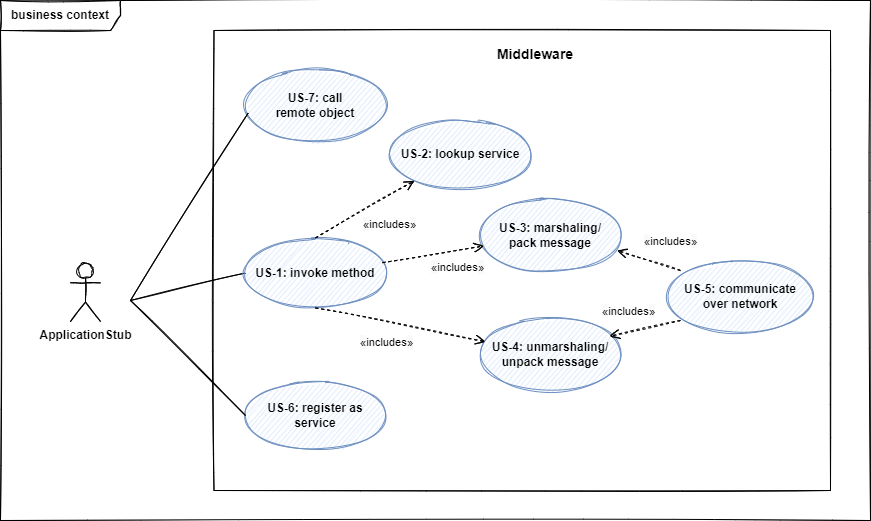

The diagram above was exported from draw.io. Its source (the exported page's mxGraphModel, read from the mxfile embedded in the PNG):
<mxGraphModel dx="248" dy="996" grid="1" gridSize="10" guides="1" tooltips="1" connect="1" arrows="1" fold="1" page="1" pageScale="1" pageWidth="827" pageHeight="1169" math="0" shadow="0">
  <root>
    <mxCell id="0" />
    <mxCell id="1" parent="0" />
    <mxCell id="2" value="&lt;b&gt;business context&lt;/b&gt;" style="shape=umlFrame;whiteSpace=wrap;html=1;width=120;height=30;sketch=1;" vertex="1" parent="1">
      <mxGeometry x="1720" y="40" width="870" height="520" as="geometry" />
    </mxCell>
    <mxCell id="3" value="" style="rounded=0;whiteSpace=wrap;html=1;fillColor=none;sketch=1;" vertex="1" parent="1">
      <mxGeometry x="1933.5" y="70" width="616.5" height="460" as="geometry" />
    </mxCell>
    <mxCell id="4" value="&lt;b&gt;ApplicationStub&lt;/b&gt;" style="shape=umlActor;verticalLabelPosition=bottom;verticalAlign=top;html=1;sketch=1;" vertex="1" parent="1">
      <mxGeometry x="1790" y="303" width="30" height="58" as="geometry" />
    </mxCell>
    <mxCell id="5" style="edgeStyle=orthogonalEdgeStyle;rounded=0;orthogonalLoop=1;jettySize=auto;html=1;exitX=0.5;exitY=1;exitDx=0;exitDy=0;sketch=1;" edge="1" parent="1">
      <mxGeometry relative="1" as="geometry">
        <mxPoint x="2013" y="482" as="sourcePoint" />
        <mxPoint x="2013" y="482" as="targetPoint" />
      </mxGeometry>
    </mxCell>
    <mxCell id="6" value="" style="endArrow=none;endFill=0;endSize=12;html=1;rounded=0;entryX=0;entryY=0.5;entryDx=0;entryDy=0;sketch=1;" edge="1" target="9" parent="1">
      <mxGeometry width="160" relative="1" as="geometry">
        <mxPoint x="1850" y="340" as="sourcePoint" />
        <mxPoint x="1943.0000000000014" y="242" as="targetPoint" />
      </mxGeometry>
    </mxCell>
    <mxCell id="7" value="Middleware" style="text;align=center;fontStyle=1;verticalAlign=middle;spacingLeft=3;spacingRight=3;strokeColor=none;rotatable=0;points=[[0,0.5],[1,0.5]];portConstraint=eastwest;fillColor=none;sketch=1;fontSize=14;" vertex="1" parent="1">
      <mxGeometry x="2215" y="80" width="80" height="26" as="geometry" />
    </mxCell>
    <mxCell id="8" style="edgeStyle=orthogonalEdgeStyle;rounded=0;orthogonalLoop=1;jettySize=auto;html=1;exitX=0.5;exitY=1;exitDx=0;exitDy=0;" edge="1" parent="1">
      <mxGeometry relative="1" as="geometry">
        <mxPoint x="2025" y="277" as="sourcePoint" />
        <mxPoint x="2025" y="277" as="targetPoint" />
      </mxGeometry>
    </mxCell>
    <mxCell id="9" value="&lt;b&gt;US-1: invoke method&lt;br&gt;&lt;/b&gt;" style="ellipse;whiteSpace=wrap;html=1;sketch=1;fillColor=#dae8fc;strokeColor=#6c8ebf;" vertex="1" parent="1">
      <mxGeometry x="1965" y="277.5" width="140" height="70" as="geometry" />
    </mxCell>
    <mxCell id="10" value="&lt;b&gt;US-6: register as service&lt;br&gt;&lt;/b&gt;" style="ellipse;whiteSpace=wrap;html=1;sketch=1;fillColor=#dae8fc;strokeColor=#6c8ebf;" vertex="1" parent="1">
      <mxGeometry x="1965" y="420" width="140" height="70" as="geometry" />
    </mxCell>
    <mxCell id="11" value="&lt;b&gt;US-2: lookup service&lt;br&gt;&lt;/b&gt;" style="ellipse;whiteSpace=wrap;html=1;sketch=1;fillColor=#dae8fc;strokeColor=#6c8ebf;" vertex="1" parent="1">
      <mxGeometry x="2110" y="159" width="140" height="70" as="geometry" />
    </mxCell>
    <mxCell id="12" value="" style="endArrow=none;endFill=0;endSize=12;html=1;rounded=0;entryX=0;entryY=0.5;entryDx=0;entryDy=0;sketch=1;" edge="1" target="10" parent="1">
      <mxGeometry width="160" relative="1" as="geometry">
        <mxPoint x="1850" y="340" as="sourcePoint" />
        <mxPoint x="1970.0000000000014" y="310" as="targetPoint" />
      </mxGeometry>
    </mxCell>
    <mxCell id="13" value="&lt;span style=&quot;font-size: 12px; background-color: rgb(248, 249, 250);&quot;&gt;«&lt;/span&gt;includes&lt;span style=&quot;font-size: 12px; background-color: rgb(248, 249, 250);&quot;&gt;»&lt;/span&gt;" style="html=1;verticalAlign=bottom;endArrow=open;dashed=1;endSize=8;rounded=0;exitX=0.5;exitY=0;exitDx=0;exitDy=0;sketch=1;" edge="1" source="9" target="11" parent="1">
      <mxGeometry x="0.1687" y="-33" relative="1" as="geometry">
        <mxPoint x="2086.2431151624287" y="297.874695464144" as="sourcePoint" />
        <mxPoint x="2135.6" y="242.1500000000001" as="targetPoint" />
        <mxPoint x="-1" as="offset" />
      </mxGeometry>
    </mxCell>
    <mxCell id="14" value="&lt;b&gt;US-3: marshaling/&lt;br&gt;pack message&lt;br&gt;&lt;/b&gt;" style="ellipse;whiteSpace=wrap;html=1;sketch=1;fillColor=#dae8fc;strokeColor=#6c8ebf;" vertex="1" parent="1">
      <mxGeometry x="2200" y="240" width="140" height="70" as="geometry" />
    </mxCell>
    <mxCell id="15" value="&lt;b&gt;US-4: unmarshaling/&lt;br&gt;unpack message&lt;br&gt;&lt;/b&gt;" style="ellipse;whiteSpace=wrap;html=1;sketch=1;fillColor=#dae8fc;strokeColor=#6c8ebf;" vertex="1" parent="1">
      <mxGeometry x="2200" y="359" width="140" height="70" as="geometry" />
    </mxCell>
    <mxCell id="16" value="&lt;span style=&quot;font-size: 12px; background-color: rgb(248, 249, 250);&quot;&gt;«&lt;/span&gt;includes&lt;span style=&quot;font-size: 12px; background-color: rgb(248, 249, 250);&quot;&gt;»&lt;/span&gt;" style="html=1;verticalAlign=bottom;endArrow=open;dashed=1;endSize=8;rounded=0;sketch=1;" edge="1" source="9" target="14" parent="1">
      <mxGeometry x="0.4047" y="-26" relative="1" as="geometry">
        <mxPoint x="2106.500000000007" y="322.5" as="sourcePoint" />
        <mxPoint x="2230" y="314" as="targetPoint" />
        <mxPoint as="offset" />
      </mxGeometry>
    </mxCell>
    <mxCell id="17" value="&lt;span style=&quot;font-size: 12px; background-color: rgb(248, 249, 250);&quot;&gt;«&lt;/span&gt;includes&lt;span style=&quot;font-size: 12px; background-color: rgb(248, 249, 250);&quot;&gt;»&lt;/span&gt;" style="html=1;verticalAlign=bottom;endArrow=open;dashed=1;endSize=8;rounded=0;sketch=1;exitX=0.5;exitY=1;exitDx=0;exitDy=0;" edge="1" source="9" target="15" parent="1">
      <mxGeometry x="-0.1037" y="-29" relative="1" as="geometry">
        <mxPoint x="2106.4897750510695" y="323.09820320556446" as="sourcePoint" />
        <mxPoint x="2240.005679052423" y="324.5541762996968" as="targetPoint" />
        <mxPoint as="offset" />
      </mxGeometry>
    </mxCell>
    <mxCell id="18" value="&lt;b&gt;US-5: communicate&lt;br&gt;over network&lt;br&gt;&lt;/b&gt;" style="ellipse;whiteSpace=wrap;html=1;sketch=1;fillColor=#dae8fc;strokeColor=#6c8ebf;" vertex="1" parent="1">
      <mxGeometry x="2390" y="301" width="140" height="70" as="geometry" />
    </mxCell>
    <mxCell id="19" value="&lt;span style=&quot;font-size: 12px; background-color: rgb(248, 249, 250);&quot;&gt;«&lt;/span&gt;includes&lt;span style=&quot;font-size: 12px; background-color: rgb(248, 249, 250);&quot;&gt;»&lt;/span&gt;" style="html=1;verticalAlign=bottom;endArrow=open;dashed=1;endSize=8;rounded=0;sketch=1;entryX=0.923;entryY=0.24;entryDx=0;entryDy=0;entryPerimeter=0;" edge="1" target="15" parent="1">
      <mxGeometry x="0.4181" y="-11" relative="1" as="geometry">
        <mxPoint x="2400" y="360" as="sourcePoint" />
        <mxPoint x="2240.0075126440697" y="324.4872345248648" as="targetPoint" />
        <mxPoint as="offset" />
      </mxGeometry>
    </mxCell>
    <mxCell id="20" value="&lt;b&gt;US-7: call&lt;br&gt;remote object&lt;br&gt;&lt;/b&gt;" style="ellipse;whiteSpace=wrap;html=1;sketch=1;fillColor=#dae8fc;strokeColor=#6c8ebf;" vertex="1" parent="1">
      <mxGeometry x="1965" y="110" width="140" height="70" as="geometry" />
    </mxCell>
    <mxCell id="21" value="" style="endArrow=none;endFill=0;endSize=12;html=1;rounded=0;entryX=0.019;entryY=0.609;entryDx=0;entryDy=0;sketch=1;entryPerimeter=0;" edge="1" target="20" parent="1">
      <mxGeometry width="160" relative="1" as="geometry">
        <mxPoint x="1850" y="340" as="sourcePoint" />
        <mxPoint x="1965.0000000000011" y="298.75" as="targetPoint" />
      </mxGeometry>
    </mxCell>
    <mxCell id="22" value="&lt;span style=&quot;font-size: 12px; background-color: rgb(248, 249, 250);&quot;&gt;«&lt;/span&gt;includes&lt;span style=&quot;font-size: 12px; background-color: rgb(248, 249, 250);&quot;&gt;»&lt;/span&gt;" style="html=1;verticalAlign=bottom;endArrow=open;dashed=1;endSize=8;rounded=0;sketch=1;entryX=0.977;entryY=0.713;entryDx=0;entryDy=0;entryPerimeter=0;" edge="1" target="14" parent="1">
      <mxGeometry x="-0.53" y="-16" relative="1" as="geometry">
        <mxPoint x="2400" y="310" as="sourcePoint" />
        <mxPoint x="2339.2200000000003" y="385.80000000000007" as="targetPoint" />
        <mxPoint as="offset" />
      </mxGeometry>
    </mxCell>
  </root>
</mxGraphModel>